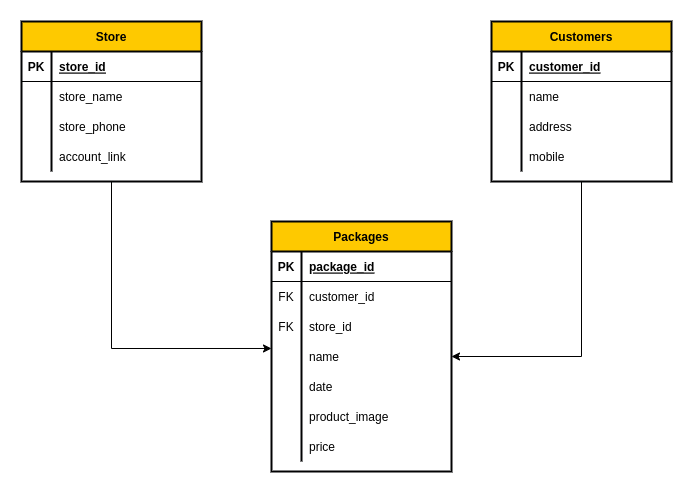

The diagram above was exported from draw.io. Its source (the exported page's mxGraphModel, read from the mxfile embedded in the PNG):
<mxGraphModel dx="868" dy="392" grid="1" gridSize="10" guides="1" tooltips="1" connect="1" arrows="1" fold="1" page="1" pageScale="1" pageWidth="850" pageHeight="1100" math="0" shadow="0">
  <root>
    <mxCell id="0" />
    <mxCell id="1" parent="0" />
    <mxCell id="JQfnfcvXZo5aTERHs9xx-41" style="edgeStyle=orthogonalEdgeStyle;rounded=0;orthogonalLoop=1;jettySize=auto;html=1;exitX=0.5;exitY=1;exitDx=0;exitDy=0;entryX=0;entryY=0.233;entryDx=0;entryDy=0;entryPerimeter=0;" parent="1" source="JQfnfcvXZo5aTERHs9xx-1" target="JQfnfcvXZo5aTERHs9xx-21" edge="1">
      <mxGeometry relative="1" as="geometry">
        <Array as="points">
          <mxPoint x="220" y="447" />
        </Array>
      </mxGeometry>
    </mxCell>
    <mxCell id="JQfnfcvXZo5aTERHs9xx-1" value="Store" style="shape=table;startSize=30;container=1;collapsible=1;childLayout=tableLayout;fixedRows=1;rowLines=0;fontStyle=1;align=center;resizeLast=1;strokeWidth=2;fillColor=#FEC900;strokeColor=#010203;fontColor=#010203;" parent="1" vertex="1">
      <mxGeometry x="130" y="120" width="180" height="160" as="geometry" />
    </mxCell>
    <mxCell id="JQfnfcvXZo5aTERHs9xx-2" value="" style="shape=tableRow;horizontal=0;startSize=0;swimlaneHead=0;swimlaneBody=0;fillColor=none;collapsible=0;dropTarget=0;points=[[0,0.5],[1,0.5]];portConstraint=eastwest;top=0;left=0;right=0;bottom=1;" parent="JQfnfcvXZo5aTERHs9xx-1" vertex="1">
      <mxGeometry y="30" width="180" height="30" as="geometry" />
    </mxCell>
    <mxCell id="JQfnfcvXZo5aTERHs9xx-3" value="PK" style="shape=partialRectangle;connectable=0;fillColor=none;top=0;left=0;bottom=0;right=0;fontStyle=1;overflow=hidden;" parent="JQfnfcvXZo5aTERHs9xx-2" vertex="1">
      <mxGeometry width="30" height="30" as="geometry">
        <mxRectangle width="30" height="30" as="alternateBounds" />
      </mxGeometry>
    </mxCell>
    <mxCell id="JQfnfcvXZo5aTERHs9xx-4" value="store_id" style="shape=partialRectangle;connectable=0;fillColor=none;top=0;left=0;bottom=0;right=0;align=left;spacingLeft=6;fontStyle=5;overflow=hidden;" parent="JQfnfcvXZo5aTERHs9xx-2" vertex="1">
      <mxGeometry x="30" width="150" height="30" as="geometry">
        <mxRectangle width="150" height="30" as="alternateBounds" />
      </mxGeometry>
    </mxCell>
    <mxCell id="JQfnfcvXZo5aTERHs9xx-5" value="" style="shape=tableRow;horizontal=0;startSize=0;swimlaneHead=0;swimlaneBody=0;fillColor=none;collapsible=0;dropTarget=0;points=[[0,0.5],[1,0.5]];portConstraint=eastwest;top=0;left=0;right=0;bottom=0;" parent="JQfnfcvXZo5aTERHs9xx-1" vertex="1">
      <mxGeometry y="60" width="180" height="30" as="geometry" />
    </mxCell>
    <mxCell id="JQfnfcvXZo5aTERHs9xx-6" value="" style="shape=partialRectangle;connectable=0;fillColor=none;top=0;left=0;bottom=0;right=0;editable=1;overflow=hidden;" parent="JQfnfcvXZo5aTERHs9xx-5" vertex="1">
      <mxGeometry width="30" height="30" as="geometry">
        <mxRectangle width="30" height="30" as="alternateBounds" />
      </mxGeometry>
    </mxCell>
    <mxCell id="JQfnfcvXZo5aTERHs9xx-7" value="store_name" style="shape=partialRectangle;connectable=0;fillColor=none;top=0;left=0;bottom=0;right=0;align=left;spacingLeft=6;overflow=hidden;" parent="JQfnfcvXZo5aTERHs9xx-5" vertex="1">
      <mxGeometry x="30" width="150" height="30" as="geometry">
        <mxRectangle width="150" height="30" as="alternateBounds" />
      </mxGeometry>
    </mxCell>
    <mxCell id="JQfnfcvXZo5aTERHs9xx-8" value="" style="shape=tableRow;horizontal=0;startSize=0;swimlaneHead=0;swimlaneBody=0;fillColor=none;collapsible=0;dropTarget=0;points=[[0,0.5],[1,0.5]];portConstraint=eastwest;top=0;left=0;right=0;bottom=0;" parent="JQfnfcvXZo5aTERHs9xx-1" vertex="1">
      <mxGeometry y="90" width="180" height="30" as="geometry" />
    </mxCell>
    <mxCell id="JQfnfcvXZo5aTERHs9xx-9" value="" style="shape=partialRectangle;connectable=0;fillColor=none;top=0;left=0;bottom=0;right=0;editable=1;overflow=hidden;" parent="JQfnfcvXZo5aTERHs9xx-8" vertex="1">
      <mxGeometry width="30" height="30" as="geometry">
        <mxRectangle width="30" height="30" as="alternateBounds" />
      </mxGeometry>
    </mxCell>
    <mxCell id="JQfnfcvXZo5aTERHs9xx-10" value="store_phone" style="shape=partialRectangle;connectable=0;fillColor=none;top=0;left=0;bottom=0;right=0;align=left;spacingLeft=6;overflow=hidden;" parent="JQfnfcvXZo5aTERHs9xx-8" vertex="1">
      <mxGeometry x="30" width="150" height="30" as="geometry">
        <mxRectangle width="150" height="30" as="alternateBounds" />
      </mxGeometry>
    </mxCell>
    <mxCell id="JQfnfcvXZo5aTERHs9xx-11" value="" style="shape=tableRow;horizontal=0;startSize=0;swimlaneHead=0;swimlaneBody=0;fillColor=none;collapsible=0;dropTarget=0;points=[[0,0.5],[1,0.5]];portConstraint=eastwest;top=0;left=0;right=0;bottom=0;" parent="JQfnfcvXZo5aTERHs9xx-1" vertex="1">
      <mxGeometry y="120" width="180" height="30" as="geometry" />
    </mxCell>
    <mxCell id="JQfnfcvXZo5aTERHs9xx-12" value="" style="shape=partialRectangle;connectable=0;fillColor=none;top=0;left=0;bottom=0;right=0;editable=1;overflow=hidden;" parent="JQfnfcvXZo5aTERHs9xx-11" vertex="1">
      <mxGeometry width="30" height="30" as="geometry">
        <mxRectangle width="30" height="30" as="alternateBounds" />
      </mxGeometry>
    </mxCell>
    <mxCell id="JQfnfcvXZo5aTERHs9xx-13" value="account_link" style="shape=partialRectangle;connectable=0;fillColor=none;top=0;left=0;bottom=0;right=0;align=left;spacingLeft=6;overflow=hidden;strokeColor=#010203;" parent="JQfnfcvXZo5aTERHs9xx-11" vertex="1">
      <mxGeometry x="30" width="150" height="30" as="geometry">
        <mxRectangle width="150" height="30" as="alternateBounds" />
      </mxGeometry>
    </mxCell>
    <mxCell id="JQfnfcvXZo5aTERHs9xx-14" value="Packages" style="shape=table;startSize=30;container=1;collapsible=1;childLayout=tableLayout;fixedRows=1;rowLines=0;fontStyle=1;align=center;resizeLast=1;strokeWidth=2;fillColor=#FEC900;strokeColor=#010203;" parent="1" vertex="1">
      <mxGeometry x="380" y="320" width="180" height="250" as="geometry" />
    </mxCell>
    <mxCell id="JQfnfcvXZo5aTERHs9xx-15" value="" style="shape=tableRow;horizontal=0;startSize=0;swimlaneHead=0;swimlaneBody=0;fillColor=none;collapsible=0;dropTarget=0;points=[[0,0.5],[1,0.5]];portConstraint=eastwest;top=0;left=0;right=0;bottom=1;" parent="JQfnfcvXZo5aTERHs9xx-14" vertex="1">
      <mxGeometry y="30" width="180" height="30" as="geometry" />
    </mxCell>
    <mxCell id="JQfnfcvXZo5aTERHs9xx-16" value="PK" style="shape=partialRectangle;connectable=0;fillColor=none;top=0;left=0;bottom=0;right=0;fontStyle=1;overflow=hidden;" parent="JQfnfcvXZo5aTERHs9xx-15" vertex="1">
      <mxGeometry width="30" height="30" as="geometry">
        <mxRectangle width="30" height="30" as="alternateBounds" />
      </mxGeometry>
    </mxCell>
    <mxCell id="JQfnfcvXZo5aTERHs9xx-17" value="package_id" style="shape=partialRectangle;connectable=0;fillColor=none;top=0;left=0;bottom=0;right=0;align=left;spacingLeft=6;fontStyle=5;overflow=hidden;" parent="JQfnfcvXZo5aTERHs9xx-15" vertex="1">
      <mxGeometry x="30" width="150" height="30" as="geometry">
        <mxRectangle width="150" height="30" as="alternateBounds" />
      </mxGeometry>
    </mxCell>
    <mxCell id="JQfnfcvXZo5aTERHs9xx-18" value="" style="shape=tableRow;horizontal=0;startSize=0;swimlaneHead=0;swimlaneBody=0;fillColor=none;collapsible=0;dropTarget=0;points=[[0,0.5],[1,0.5]];portConstraint=eastwest;top=0;left=0;right=0;bottom=0;" parent="JQfnfcvXZo5aTERHs9xx-14" vertex="1">
      <mxGeometry y="60" width="180" height="30" as="geometry" />
    </mxCell>
    <mxCell id="JQfnfcvXZo5aTERHs9xx-19" value="FK" style="shape=partialRectangle;connectable=0;fillColor=none;top=0;left=0;bottom=0;right=0;editable=1;overflow=hidden;" parent="JQfnfcvXZo5aTERHs9xx-18" vertex="1">
      <mxGeometry width="30" height="30" as="geometry">
        <mxRectangle width="30" height="30" as="alternateBounds" />
      </mxGeometry>
    </mxCell>
    <mxCell id="JQfnfcvXZo5aTERHs9xx-20" value="customer_id" style="shape=partialRectangle;connectable=0;fillColor=none;top=0;left=0;bottom=0;right=0;align=left;spacingLeft=6;overflow=hidden;" parent="JQfnfcvXZo5aTERHs9xx-18" vertex="1">
      <mxGeometry x="30" width="150" height="30" as="geometry">
        <mxRectangle width="150" height="30" as="alternateBounds" />
      </mxGeometry>
    </mxCell>
    <mxCell id="JQfnfcvXZo5aTERHs9xx-46" style="shape=tableRow;horizontal=0;startSize=0;swimlaneHead=0;swimlaneBody=0;fillColor=none;collapsible=0;dropTarget=0;points=[[0,0.5],[1,0.5]];portConstraint=eastwest;top=0;left=0;right=0;bottom=0;" parent="JQfnfcvXZo5aTERHs9xx-14" vertex="1">
      <mxGeometry y="90" width="180" height="30" as="geometry" />
    </mxCell>
    <mxCell id="JQfnfcvXZo5aTERHs9xx-47" value="FK" style="shape=partialRectangle;connectable=0;fillColor=none;top=0;left=0;bottom=0;right=0;editable=1;overflow=hidden;" parent="JQfnfcvXZo5aTERHs9xx-46" vertex="1">
      <mxGeometry width="30" height="30" as="geometry">
        <mxRectangle width="30" height="30" as="alternateBounds" />
      </mxGeometry>
    </mxCell>
    <mxCell id="JQfnfcvXZo5aTERHs9xx-48" value="store_id" style="shape=partialRectangle;connectable=0;fillColor=none;top=0;left=0;bottom=0;right=0;align=left;spacingLeft=6;overflow=hidden;" parent="JQfnfcvXZo5aTERHs9xx-46" vertex="1">
      <mxGeometry x="30" width="150" height="30" as="geometry">
        <mxRectangle width="150" height="30" as="alternateBounds" />
      </mxGeometry>
    </mxCell>
    <mxCell id="JQfnfcvXZo5aTERHs9xx-21" value="" style="shape=tableRow;horizontal=0;startSize=0;swimlaneHead=0;swimlaneBody=0;fillColor=none;collapsible=0;dropTarget=0;points=[[0,0.5],[1,0.5]];portConstraint=eastwest;top=0;left=0;right=0;bottom=0;" parent="JQfnfcvXZo5aTERHs9xx-14" vertex="1">
      <mxGeometry y="120" width="180" height="30" as="geometry" />
    </mxCell>
    <mxCell id="JQfnfcvXZo5aTERHs9xx-22" value="" style="shape=partialRectangle;connectable=0;fillColor=none;top=0;left=0;bottom=0;right=0;editable=1;overflow=hidden;" parent="JQfnfcvXZo5aTERHs9xx-21" vertex="1">
      <mxGeometry width="30" height="30" as="geometry">
        <mxRectangle width="30" height="30" as="alternateBounds" />
      </mxGeometry>
    </mxCell>
    <mxCell id="JQfnfcvXZo5aTERHs9xx-23" value="name" style="shape=partialRectangle;connectable=0;fillColor=none;top=0;left=0;bottom=0;right=0;align=left;spacingLeft=6;overflow=hidden;" parent="JQfnfcvXZo5aTERHs9xx-21" vertex="1">
      <mxGeometry x="30" width="150" height="30" as="geometry">
        <mxRectangle width="150" height="30" as="alternateBounds" />
      </mxGeometry>
    </mxCell>
    <mxCell id="JQfnfcvXZo5aTERHs9xx-49" style="shape=tableRow;horizontal=0;startSize=0;swimlaneHead=0;swimlaneBody=0;fillColor=none;collapsible=0;dropTarget=0;points=[[0,0.5],[1,0.5]];portConstraint=eastwest;top=0;left=0;right=0;bottom=0;" parent="JQfnfcvXZo5aTERHs9xx-14" vertex="1">
      <mxGeometry y="150" width="180" height="30" as="geometry" />
    </mxCell>
    <mxCell id="JQfnfcvXZo5aTERHs9xx-50" style="shape=partialRectangle;connectable=0;fillColor=none;top=0;left=0;bottom=0;right=0;editable=1;overflow=hidden;" parent="JQfnfcvXZo5aTERHs9xx-49" vertex="1">
      <mxGeometry width="30" height="30" as="geometry">
        <mxRectangle width="30" height="30" as="alternateBounds" />
      </mxGeometry>
    </mxCell>
    <mxCell id="JQfnfcvXZo5aTERHs9xx-51" value="date" style="shape=partialRectangle;connectable=0;fillColor=none;top=0;left=0;bottom=0;right=0;align=left;spacingLeft=6;overflow=hidden;" parent="JQfnfcvXZo5aTERHs9xx-49" vertex="1">
      <mxGeometry x="30" width="150" height="30" as="geometry">
        <mxRectangle width="150" height="30" as="alternateBounds" />
      </mxGeometry>
    </mxCell>
    <mxCell id="JQfnfcvXZo5aTERHs9xx-52" style="shape=tableRow;horizontal=0;startSize=0;swimlaneHead=0;swimlaneBody=0;fillColor=none;collapsible=0;dropTarget=0;points=[[0,0.5],[1,0.5]];portConstraint=eastwest;top=0;left=0;right=0;bottom=0;" parent="JQfnfcvXZo5aTERHs9xx-14" vertex="1">
      <mxGeometry y="180" width="180" height="30" as="geometry" />
    </mxCell>
    <mxCell id="JQfnfcvXZo5aTERHs9xx-53" style="shape=partialRectangle;connectable=0;fillColor=none;top=0;left=0;bottom=0;right=0;editable=1;overflow=hidden;" parent="JQfnfcvXZo5aTERHs9xx-52" vertex="1">
      <mxGeometry width="30" height="30" as="geometry">
        <mxRectangle width="30" height="30" as="alternateBounds" />
      </mxGeometry>
    </mxCell>
    <mxCell id="JQfnfcvXZo5aTERHs9xx-54" value="product_image" style="shape=partialRectangle;connectable=0;fillColor=none;top=0;left=0;bottom=0;right=0;align=left;spacingLeft=6;overflow=hidden;" parent="JQfnfcvXZo5aTERHs9xx-52" vertex="1">
      <mxGeometry x="30" width="150" height="30" as="geometry">
        <mxRectangle width="150" height="30" as="alternateBounds" />
      </mxGeometry>
    </mxCell>
    <mxCell id="32Nc1DnCZzqdg8NX1PAk-1" style="shape=tableRow;horizontal=0;startSize=0;swimlaneHead=0;swimlaneBody=0;fillColor=none;collapsible=0;dropTarget=0;points=[[0,0.5],[1,0.5]];portConstraint=eastwest;top=0;left=0;right=0;bottom=0;" vertex="1" parent="JQfnfcvXZo5aTERHs9xx-14">
      <mxGeometry y="210" width="180" height="30" as="geometry" />
    </mxCell>
    <mxCell id="32Nc1DnCZzqdg8NX1PAk-2" style="shape=partialRectangle;connectable=0;fillColor=none;top=0;left=0;bottom=0;right=0;editable=1;overflow=hidden;" vertex="1" parent="32Nc1DnCZzqdg8NX1PAk-1">
      <mxGeometry width="30" height="30" as="geometry">
        <mxRectangle width="30" height="30" as="alternateBounds" />
      </mxGeometry>
    </mxCell>
    <mxCell id="32Nc1DnCZzqdg8NX1PAk-3" value="price" style="shape=partialRectangle;connectable=0;fillColor=none;top=0;left=0;bottom=0;right=0;align=left;spacingLeft=6;overflow=hidden;" vertex="1" parent="32Nc1DnCZzqdg8NX1PAk-1">
      <mxGeometry x="30" width="150" height="30" as="geometry">
        <mxRectangle width="150" height="30" as="alternateBounds" />
      </mxGeometry>
    </mxCell>
    <mxCell id="JQfnfcvXZo5aTERHs9xx-42" style="edgeStyle=orthogonalEdgeStyle;rounded=0;orthogonalLoop=1;jettySize=auto;html=1;entryX=1;entryY=0.5;entryDx=0;entryDy=0;" parent="1" source="JQfnfcvXZo5aTERHs9xx-27" target="JQfnfcvXZo5aTERHs9xx-21" edge="1">
      <mxGeometry relative="1" as="geometry" />
    </mxCell>
    <mxCell id="JQfnfcvXZo5aTERHs9xx-27" value="Customers" style="shape=table;startSize=30;container=1;collapsible=1;childLayout=tableLayout;fixedRows=1;rowLines=0;fontStyle=1;align=center;resizeLast=1;strokeWidth=2;fillColor=#FEC900;strokeColor=#010203;" parent="1" vertex="1">
      <mxGeometry x="600" y="120" width="180" height="160" as="geometry" />
    </mxCell>
    <mxCell id="JQfnfcvXZo5aTERHs9xx-28" value="" style="shape=tableRow;horizontal=0;startSize=0;swimlaneHead=0;swimlaneBody=0;fillColor=none;collapsible=0;dropTarget=0;points=[[0,0.5],[1,0.5]];portConstraint=eastwest;top=0;left=0;right=0;bottom=1;" parent="JQfnfcvXZo5aTERHs9xx-27" vertex="1">
      <mxGeometry y="30" width="180" height="30" as="geometry" />
    </mxCell>
    <mxCell id="JQfnfcvXZo5aTERHs9xx-29" value="PK" style="shape=partialRectangle;connectable=0;fillColor=none;top=0;left=0;bottom=0;right=0;fontStyle=1;overflow=hidden;" parent="JQfnfcvXZo5aTERHs9xx-28" vertex="1">
      <mxGeometry width="30" height="30" as="geometry">
        <mxRectangle width="30" height="30" as="alternateBounds" />
      </mxGeometry>
    </mxCell>
    <mxCell id="JQfnfcvXZo5aTERHs9xx-30" value="customer_id" style="shape=partialRectangle;connectable=0;fillColor=none;top=0;left=0;bottom=0;right=0;align=left;spacingLeft=6;fontStyle=5;overflow=hidden;" parent="JQfnfcvXZo5aTERHs9xx-28" vertex="1">
      <mxGeometry x="30" width="150" height="30" as="geometry">
        <mxRectangle width="150" height="30" as="alternateBounds" />
      </mxGeometry>
    </mxCell>
    <mxCell id="JQfnfcvXZo5aTERHs9xx-31" value="" style="shape=tableRow;horizontal=0;startSize=0;swimlaneHead=0;swimlaneBody=0;fillColor=none;collapsible=0;dropTarget=0;points=[[0,0.5],[1,0.5]];portConstraint=eastwest;top=0;left=0;right=0;bottom=0;" parent="JQfnfcvXZo5aTERHs9xx-27" vertex="1">
      <mxGeometry y="60" width="180" height="30" as="geometry" />
    </mxCell>
    <mxCell id="JQfnfcvXZo5aTERHs9xx-32" value="" style="shape=partialRectangle;connectable=0;fillColor=none;top=0;left=0;bottom=0;right=0;editable=1;overflow=hidden;" parent="JQfnfcvXZo5aTERHs9xx-31" vertex="1">
      <mxGeometry width="30" height="30" as="geometry">
        <mxRectangle width="30" height="30" as="alternateBounds" />
      </mxGeometry>
    </mxCell>
    <mxCell id="JQfnfcvXZo5aTERHs9xx-33" value="name" style="shape=partialRectangle;connectable=0;fillColor=none;top=0;left=0;bottom=0;right=0;align=left;spacingLeft=6;overflow=hidden;" parent="JQfnfcvXZo5aTERHs9xx-31" vertex="1">
      <mxGeometry x="30" width="150" height="30" as="geometry">
        <mxRectangle width="150" height="30" as="alternateBounds" />
      </mxGeometry>
    </mxCell>
    <mxCell id="JQfnfcvXZo5aTERHs9xx-34" value="" style="shape=tableRow;horizontal=0;startSize=0;swimlaneHead=0;swimlaneBody=0;fillColor=none;collapsible=0;dropTarget=0;points=[[0,0.5],[1,0.5]];portConstraint=eastwest;top=0;left=0;right=0;bottom=0;" parent="JQfnfcvXZo5aTERHs9xx-27" vertex="1">
      <mxGeometry y="90" width="180" height="30" as="geometry" />
    </mxCell>
    <mxCell id="JQfnfcvXZo5aTERHs9xx-35" value="" style="shape=partialRectangle;connectable=0;fillColor=none;top=0;left=0;bottom=0;right=0;editable=1;overflow=hidden;" parent="JQfnfcvXZo5aTERHs9xx-34" vertex="1">
      <mxGeometry width="30" height="30" as="geometry">
        <mxRectangle width="30" height="30" as="alternateBounds" />
      </mxGeometry>
    </mxCell>
    <mxCell id="JQfnfcvXZo5aTERHs9xx-36" value="address" style="shape=partialRectangle;connectable=0;fillColor=none;top=0;left=0;bottom=0;right=0;align=left;spacingLeft=6;overflow=hidden;" parent="JQfnfcvXZo5aTERHs9xx-34" vertex="1">
      <mxGeometry x="30" width="150" height="30" as="geometry">
        <mxRectangle width="150" height="30" as="alternateBounds" />
      </mxGeometry>
    </mxCell>
    <mxCell id="JQfnfcvXZo5aTERHs9xx-37" value="" style="shape=tableRow;horizontal=0;startSize=0;swimlaneHead=0;swimlaneBody=0;fillColor=none;collapsible=0;dropTarget=0;points=[[0,0.5],[1,0.5]];portConstraint=eastwest;top=0;left=0;right=0;bottom=0;" parent="JQfnfcvXZo5aTERHs9xx-27" vertex="1">
      <mxGeometry y="120" width="180" height="30" as="geometry" />
    </mxCell>
    <mxCell id="JQfnfcvXZo5aTERHs9xx-38" value="" style="shape=partialRectangle;connectable=0;fillColor=none;top=0;left=0;bottom=0;right=0;editable=1;overflow=hidden;" parent="JQfnfcvXZo5aTERHs9xx-37" vertex="1">
      <mxGeometry width="30" height="30" as="geometry">
        <mxRectangle width="30" height="30" as="alternateBounds" />
      </mxGeometry>
    </mxCell>
    <mxCell id="JQfnfcvXZo5aTERHs9xx-39" value="mobile" style="shape=partialRectangle;connectable=0;fillColor=none;top=0;left=0;bottom=0;right=0;align=left;spacingLeft=6;overflow=hidden;" parent="JQfnfcvXZo5aTERHs9xx-37" vertex="1">
      <mxGeometry x="30" width="150" height="30" as="geometry">
        <mxRectangle width="150" height="30" as="alternateBounds" />
      </mxGeometry>
    </mxCell>
  </root>
</mxGraphModel>